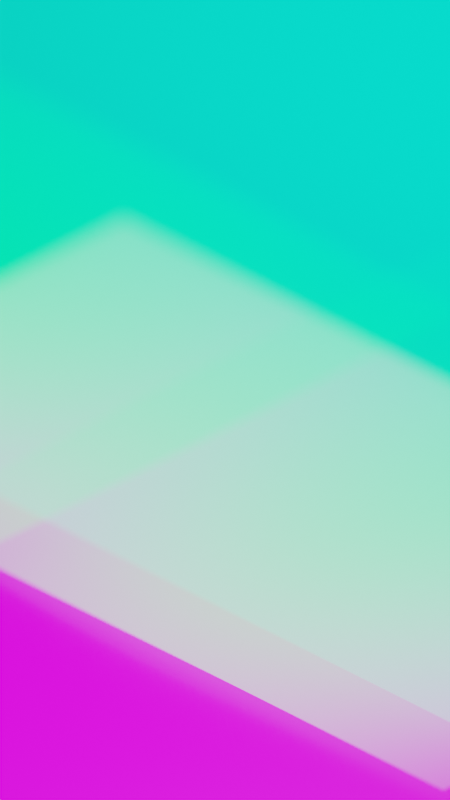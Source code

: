 # Source: horizon_splash.blend  (saved by Blender 2.81.16; exported with 4.5.12 LTS)
import bpy
from mathutils import Matrix  # noqa: F401  (used for matrix-valued properties, if any)

bpy.ops.wm.read_factory_settings(use_empty=True)
scene = bpy.context.scene
scene.name = 'Motif-1'

# ---- collections
col_collection = bpy.data.collections.new('Collection'); scene.collection.children.link(col_collection)

# ---- images (referenced by path relative to the original .blend; pixels are not part of the script)
import os
ASSET_DIR = os.environ.get("B2B_ASSET_DIR", "")  # directory of the original .blend (textures are referenced by path, not embedded)
HERE = os.path.dirname(os.path.abspath(__file__))  # packed textures are extracted next to this script under _unpacked/

def load_image(name, relpath, width, height, colorspace="sRGB"):
    """Load a texture the original file referenced (path relative to the .blend, or extracted next to this script)."""
    p = next((c for c in (os.path.join(HERE, relpath), os.path.join(ASSET_DIR, relpath)) if relpath and os.path.exists(c)), "")
    if p:
        img = bpy.data.images.load(p, check_existing=True)
        img.name = name
    else:  # same state as the original file: an image datablock whose file is absent (Cycles renders it pink)
        img = bpy.data.images.new(name, width, height)
        img.source = "FILE"
        img.filepath = "//" + (relpath or name)
    img.colorspace_settings.name = colorspace
    return img
img_grid_png = load_image('grid.png', 'textures/grid.png', 1024, 1024, 'sRGB')
img_schematic_png = load_image('schematic.png', 'textures/schematic.png', 1024, 1024, 'sRGB')
img_schematic_2_png = load_image('schematic_2.png', 'textures/schematic_2.png', 1024, 1024, 'sRGB')
img_schematic_3_png = load_image('schematic_3.png', 'textures/schematic_3.png', 1024, 1024, 'sRGB')
img_schematic_4_png = load_image('schematic_4.png', 'textures/schematic_4.png', 1024, 1024, 'sRGB')

# ---- materials (node trees are filled in below, after node groups)
mat_grid = bpy.data.materials.new('Grid')
mat_grid.roughness = 0.25
mat_schematic = bpy.data.materials.new('Schematic')
mat_schematic.roughness = 0.25
mat_schematic_001 = bpy.data.materials.new('Schematic.001')
mat_schematic_001.roughness = 0.25
mat_schematic_002 = bpy.data.materials.new('Schematic.002')
mat_schematic_002.roughness = 0.25
mat_schematic_003 = bpy.data.materials.new('Schematic.003')
mat_schematic_003.roughness = 0.25

# ---- material node trees
mat_grid.use_nodes = True; mat_grid.node_tree.nodes.clear()
_N = mat_grid.node_tree.nodes; _L = mat_grid.node_tree.links
n0 = _N.new('ShaderNodeOutputMaterial'); n0.name = 'Material Output'; n0.location = (300, 300)
n1 = _N.new('ShaderNodeTexImage'); n1.name = 'Image Texture'; n1.location = (-563, 275)
n1.image = img_grid_png
n1.interpolation = 'Closest'
n2 = _N.new('ShaderNodeMapping'); n2.name = 'Mapping'; n2.location = (-919, 285)
n2.inputs[3].default_value = (56.0, 56.0, 1.0)
n3 = _N.new('ShaderNodeTexCoord'); n3.name = 'Texture Coordinate'; n3.location = (-1086, 267)
n4 = _N.new('ShaderNodeBsdfPrincipled'); n4.name = 'Principled BSDF'; n4.location = (10, 300)
n4.distribution = 'GGX'
n4.subsurface_method = 'BURLEY'
n4.inputs[1].default_value = 0.3485
n4.inputs[2].default_value = 0.503
n4.inputs[3].default_value = 1.45
n4.inputs[13].default_value = 0.6
n4.inputs[15].default_value = 1.0
n4.inputs[19].default_value = 0.07273
n4.inputs[20].default_value = 0.127
n4.inputs[24].default_value = 0.06182
n4.inputs[27].default_value = (0.0, 0.0, 0.0, 1.0)
n4.inputs[28].default_value = 1.0
n5 = _N.new('ShaderNodeBump'); n5.name = 'Bump'; n5.location = (-253, -57)
n5.inputs[1].default_value = 1.0
n5.inputs[2].default_value = 1.0
n6 = _N.new('ShaderNodeMix'); n6.name = 'Mix'; n6.location = (-191, 258)
n6.data_type = 'RGBA'
n6.inputs[6].default_value = (0.01249, 0.01604, 0.1355, 1.0)
n6.inputs[7].default_value = (0.1481, 0.2827, 0.469, 1.0)
_L.new(n4.outputs[0], n0.inputs[0])
_L.new(n1.outputs[1], n6.inputs[0])
_L.new(n6.outputs[2], n4.inputs[0])
_L.new(n3.outputs[0], n2.inputs[0])
_L.new(n2.outputs[0], n1.inputs[0])
_L.new(n5.outputs[0], n4.inputs[5])
_L.new(n6.outputs[2], n5.inputs[3])
n0.is_active_output = True
mat_schematic.use_nodes = True; mat_schematic.node_tree.nodes.clear()
_N = mat_schematic.node_tree.nodes; _L = mat_schematic.node_tree.links
n0 = _N.new('ShaderNodeOutputMaterial'); n0.name = 'Material Output'; n0.location = (410, 300)
n1 = _N.new('ShaderNodeTexImage'); n1.name = 'Image Texture'; n1.location = (-563, 275)
n1.image = img_schematic_png
n1.interpolation = 'Smart'
n1.extension = 'CLIP'
n2 = _N.new('ShaderNodeMapping'); n2.name = 'Mapping'; n2.location = (-919, 285)
n3 = _N.new('ShaderNodeMix'); n3.name = 'Mix'; n3.location = (-166, 556)
n3.data_type = 'RGBA'
n3.inputs[6].default_value = (0.0, 0.0, 0.0, 1.0)
n3.inputs[7].default_value = (1.0, 1.0, 1.0, 1.0)
n4 = _N.new('ShaderNodeMixShader'); n4.name = 'Mix Shader'; n4.location = (190, 280)
n5 = _N.new('ShaderNodeBsdfTransparent'); n5.name = 'Transparent BSDF'; n5.location = (-39, 311)
n6 = _N.new('ShaderNodeTexCoord'); n6.name = 'Texture Coordinate'; n6.location = (-1153, 276)
n7 = _N.new('ShaderNodeEmission'); n7.name = 'Emission'; n7.location = (-31, 175)
n7.inputs[1].default_value = 3.0
_L.new(n1.outputs[1], n3.inputs[0])
_L.new(n2.outputs[0], n1.inputs[0])
_L.new(n4.outputs[0], n0.inputs[0])
_L.new(n3.outputs[2], n4.inputs[0])
_L.new(n5.outputs[0], n4.inputs[1])
_L.new(n7.outputs[0], n4.inputs[2])
_L.new(n1.outputs[0], n7.inputs[0])
_L.new(n6.outputs[2], n2.inputs[0])
n0.is_active_output = True
mat_schematic_001.use_nodes = True; mat_schematic_001.node_tree.nodes.clear()
_N = mat_schematic_001.node_tree.nodes; _L = mat_schematic_001.node_tree.links
n0 = _N.new('ShaderNodeOutputMaterial'); n0.name = 'Material Output'; n0.location = (418, 300)
n1 = _N.new('ShaderNodeMapping'); n1.name = 'Mapping'; n1.location = (-919, 285)
n2 = _N.new('ShaderNodeMix'); n2.name = 'Mix'; n2.location = (-166, 556)
n2.data_type = 'RGBA'
n2.inputs[6].default_value = (0.0, 0.0, 0.0, 1.0)
n2.inputs[7].default_value = (1.0, 1.0, 1.0, 1.0)
n3 = _N.new('ShaderNodeMixShader'); n3.name = 'Mix Shader'; n3.location = (198, 280)
n4 = _N.new('ShaderNodeBsdfTransparent'); n4.name = 'Transparent BSDF'; n4.location = (-39, 311)
n5 = _N.new('ShaderNodeTexCoord'); n5.name = 'Texture Coordinate'; n5.location = (-1153, 276)
n6 = _N.new('ShaderNodeEmission'); n6.name = 'Emission'; n6.location = (-23, 175)
n6.inputs[1].default_value = 3.0
n7 = _N.new('ShaderNodeTexImage'); n7.name = 'Image Texture'; n7.location = (-563, 275)
n7.image = img_schematic_2_png
n7.interpolation = 'Smart'
n7.extension = 'CLIP'
n8 = _N.new('ShaderNodeInvert'); n8.name = 'Invert'; n8.location = (-243, 215)
_L.new(n7.outputs[1], n2.inputs[0])
_L.new(n1.outputs[0], n7.inputs[0])
_L.new(n3.outputs[0], n0.inputs[0])
_L.new(n2.outputs[2], n3.inputs[0])
_L.new(n4.outputs[0], n3.inputs[1])
_L.new(n6.outputs[0], n3.inputs[2])
_L.new(n7.outputs[0], n8.inputs[1])
_L.new(n5.outputs[2], n1.inputs[0])
_L.new(n8.outputs[0], n6.inputs[0])
n0.is_active_output = True
mat_schematic_002.use_nodes = True; mat_schematic_002.node_tree.nodes.clear()
_N = mat_schematic_002.node_tree.nodes; _L = mat_schematic_002.node_tree.links
n0 = _N.new('ShaderNodeOutputMaterial'); n0.name = 'Material Output'; n0.location = (418, 300)
n1 = _N.new('ShaderNodeMapping'); n1.name = 'Mapping'; n1.location = (-919, 285)
n2 = _N.new('ShaderNodeMix'); n2.name = 'Mix'; n2.location = (-166, 556)
n2.data_type = 'RGBA'
n2.inputs[6].default_value = (0.0, 0.0, 0.0, 1.0)
n2.inputs[7].default_value = (1.0, 1.0, 1.0, 1.0)
n3 = _N.new('ShaderNodeMixShader'); n3.name = 'Mix Shader'; n3.location = (198, 280)
n4 = _N.new('ShaderNodeBsdfTransparent'); n4.name = 'Transparent BSDF'; n4.location = (-39, 311)
n5 = _N.new('ShaderNodeTexCoord'); n5.name = 'Texture Coordinate'; n5.location = (-1153, 276)
n6 = _N.new('ShaderNodeEmission'); n6.name = 'Emission'; n6.location = (-23, 175)
n6.inputs[1].default_value = 3.0
n7 = _N.new('ShaderNodeInvert'); n7.name = 'Invert'; n7.location = (-243, 215)
n8 = _N.new('ShaderNodeTexImage'); n8.name = 'Image Texture'; n8.location = (-563, 275)
n8.image = img_schematic_3_png
n8.interpolation = 'Smart'
n8.extension = 'CLIP'
_L.new(n8.outputs[1], n2.inputs[0])
_L.new(n1.outputs[0], n8.inputs[0])
_L.new(n3.outputs[0], n0.inputs[0])
_L.new(n2.outputs[2], n3.inputs[0])
_L.new(n4.outputs[0], n3.inputs[1])
_L.new(n6.outputs[0], n3.inputs[2])
_L.new(n8.outputs[0], n7.inputs[1])
_L.new(n5.outputs[2], n1.inputs[0])
_L.new(n7.outputs[0], n6.inputs[0])
n0.is_active_output = True
mat_schematic_003.use_nodes = True; mat_schematic_003.node_tree.nodes.clear()
_N = mat_schematic_003.node_tree.nodes; _L = mat_schematic_003.node_tree.links
n0 = _N.new('ShaderNodeOutputMaterial'); n0.name = 'Material Output'; n0.location = (527, 300)
n1 = _N.new('ShaderNodeMapping'); n1.name = 'Mapping'; n1.location = (-919, 285)
n2 = _N.new('ShaderNodeMix'); n2.name = 'Mix'; n2.location = (-166, 556)
n2.data_type = 'RGBA'
n2.inputs[6].default_value = (0.0, 0.0, 0.0, 1.0)
n2.inputs[7].default_value = (1.0, 1.0, 1.0, 1.0)
n3 = _N.new('ShaderNodeMixShader'); n3.name = 'Mix Shader'; n3.location = (307, 280)
n4 = _N.new('ShaderNodeBsdfTransparent'); n4.name = 'Transparent BSDF'; n4.location = (-39, 311)
n5 = _N.new('ShaderNodeTexCoord'); n5.name = 'Texture Coordinate'; n5.location = (-1153, 276)
n6 = _N.new('ShaderNodeTexImage'); n6.name = 'Image Texture'; n6.location = (-563, 275)
n6.image = img_schematic_4_png
n6.interpolation = 'Smart'
n6.extension = 'CLIP'
n7 = _N.new('ShaderNodeEmission'); n7.name = 'Emission'; n7.location = (152, 193)
n7.inputs[1].default_value = 3.0
n8 = _N.new('ShaderNodeInvert'); n8.name = 'Invert'; n8.location = (-298, 203)
n9 = _N.new('ShaderNodeHueSaturation'); n9.name = 'Hue Saturation Value'; n9.location = (-78, 178)
n9.inputs[0].default_value = 0.6
_L.new(n6.outputs[1], n2.inputs[0])
_L.new(n1.outputs[0], n6.inputs[0])
_L.new(n3.outputs[0], n0.inputs[0])
_L.new(n2.outputs[2], n3.inputs[0])
_L.new(n4.outputs[0], n3.inputs[1])
_L.new(n7.outputs[0], n3.inputs[2])
_L.new(n6.outputs[0], n8.inputs[1])
_L.new(n5.outputs[2], n1.inputs[0])
_L.new(n8.outputs[0], n9.inputs[4])
_L.new(n9.outputs[0], n7.inputs[0])
n0.is_active_output = True

# ---- world
world_world = bpy.data.worlds.new('World'); scene.world = world_world
world_world.use_nodes = True; world_world.node_tree.nodes.clear()
_N = world_world.node_tree.nodes; _L = world_world.node_tree.links
n0 = _N.new('ShaderNodeOutputWorld'); n0.name = 'World Output'; n0.location = (408, 300)
n1 = _N.new('ShaderNodeBackground'); n1.name = 'Background'; n1.location = (118, 300)
n2 = _N.new('ShaderNodeTexSky'); n2.name = 'Sky Texture'; n2.location = (-202, 275)
n2.sky_type = 'HOSEK_WILKIE'
n2.sun_direction = (0.8821, 0.4564, 0.1169)
n2.sun_elevation = 1.571
_L.new(n1.outputs[0], n0.inputs[0])
_L.new(n2.outputs[0], n1.inputs[0])
n0.is_active_output = True
world_world.color = (0.05088, 0.05088, 0.05088)
world_world.use_sun_shadow = False
world_world.sun_shadow_jitter_overblur = 0.0

# ---- cameras
cam_camera = bpy.data.cameras.new('Camera')
cam_camera.type = 'ORTHO'
cam_camera.clip_start = 0.001
cam_camera.clip_end = 100.0
cam_camera.ortho_scale = 10.0
cam_camera.shift_y = -0.02
cam_camera.dof.use_dof = True
cam_camera.dof.focus_distance = 13.0
cam_camera.dof.aperture_fstop = 2.0

# ---- lights
light_area = bpy.data.lights.new('Area', 'AREA')
light_area.transmission_factor = 0.0
light_area.energy = 140.7
light_area.shadow_buffer_clip_start = 0.5
light_area.shadow_soft_size = 1.0
light_area.shadow_maximum_resolution = 0.006
light_area.use_absolute_resolution = True
light_area.size = 1.0
light_area.size_y = 1.0

# ---- meshes
me_plane = bpy.data.meshes.new('Plane')
me_plane.from_pydata([(-1.0, -1.0, 0.0), (1.0, -1.0, 0.0), (-1.0, 1.0, 0.0), (1.0, 1.0, 0.0)], [], [(0, 1, 3, 2)])
_uv = me_plane.uv_layers.new(name='UVMap')
_uv.uv.foreach_set('vector', [0.0, 0.0, 1.0, 0.0, 1.0, 1.0, 0.0, 1.0])
me_plane.materials.append(mat_grid)
me_plane.use_remesh_preserve_volume = False
me_plane.use_remesh_preserve_attributes = False
me_plane.use_mirror_vertex_groups = False
me_plane.update()
me_plane_001 = bpy.data.meshes.new('Plane.001')
me_plane_001.from_pydata([(-1.0, -1.0, 0.0), (1.0, -1.0, 0.0), (-1.0, 1.0, 0.0), (1.0, 1.0, 0.0)], [], [(0, 1, 3, 2)])
_uv = me_plane_001.uv_layers.new(name='UVMap')
_uv.uv.foreach_set('vector', [0.002901, -0.3124, 0.9971, -0.3124, 0.9971, 1.312, 0.002901, 1.312])
me_plane_001.materials.append(mat_schematic)
me_plane_001.use_remesh_preserve_volume = False
me_plane_001.use_remesh_preserve_attributes = False
me_plane_001.use_mirror_vertex_groups = False
me_plane_001.update()
me_plane_002 = bpy.data.meshes.new('Plane.002')
me_plane_002.from_pydata([(-1.0, -1.0, 0.0), (1.0, -1.0, 0.0), (-1.0, 1.0, 0.0), (1.0, 1.0, 0.0)], [], [(0, 1, 3, 2)])
_uv = me_plane_002.uv_layers.new(name='UVMap')
_uv.uv.foreach_set('vector', [-0.04277, -0.5202, 1.091, -0.5202, 1.091, 1.244, -0.04277, 1.244])
me_plane_002.materials.append(mat_schematic_001)
me_plane_002.use_remesh_preserve_volume = False
me_plane_002.use_remesh_preserve_attributes = False
me_plane_002.use_mirror_vertex_groups = False
me_plane_002.update()
me_plane_003 = bpy.data.meshes.new('Plane.003')
me_plane_003.from_pydata([(-1.0, -1.0, 0.0), (1.0, -1.0, 0.0), (-1.0, 1.0, 0.0), (1.0, 1.0, 0.0)], [], [(0, 1, 3, 2)])
_uv = me_plane_003.uv_layers.new(name='UVMap')
_uv.uv.foreach_set('vector', [-0.4429, -0.1479, 1.545, -0.1479, 1.545, 1.228, -0.4429, 1.228])
me_plane_003.materials.append(mat_schematic_002)
me_plane_003.use_remesh_preserve_volume = False
me_plane_003.use_remesh_preserve_attributes = False
me_plane_003.use_mirror_vertex_groups = False
me_plane_003.update()
me_plane_004 = bpy.data.meshes.new('Plane.004')
me_plane_004.from_pydata([(-1.0, -1.0, 0.0), (1.0, -1.0, 0.0), (-1.0, 1.0, 0.0), (1.0, 1.0, 0.0)], [], [(0, 1, 3, 2)])
_uv = me_plane_004.uv_layers.new(name='UVMap')
_uv.uv.foreach_set('vector', [-0.1343, -0.3624, 1.188, -0.3624, 1.188, 1.439, -0.1343, 1.439])
me_plane_004.materials.append(mat_schematic_003)
me_plane_004.use_remesh_preserve_volume = False
me_plane_004.use_remesh_preserve_attributes = False
me_plane_004.use_mirror_vertex_groups = False
me_plane_004.update()

# ---- objects
ob_camera = bpy.data.objects.new('Camera', cam_camera)
ob_grid = bpy.data.objects.new('Grid', me_plane)
ob_schematic = bpy.data.objects.new('Schematic', me_plane_001)
ob_area = bpy.data.objects.new('Area', light_area)
ob_schematic_001 = bpy.data.objects.new('Schematic.001', me_plane_002)
ob_schematic_002 = bpy.data.objects.new('Schematic.002', me_plane_003)
ob_schematic_003 = bpy.data.objects.new('Schematic.003', me_plane_004)

# ---- transforms, parenting, visibility, modifiers, constraints
ob_camera.location = (10.0, -10.0, 10.0)
ob_camera.rotation_euler = (1.047, 0.0, 0.7854)
ob_camera.lock_rotations_4d = False
ob_camera.empty_display_type = 'ARROWS'
ob_camera.color = (0.0, 0.0, 0.0, 0.0)
ob_camera.display_type = 'WIRE'
ob_camera.lineart.crease_threshold = 0.0
ob_grid.location = (0.0, 0.0, 0.0)
ob_grid.scale = (18.64, 18.64, 18.64)
ob_grid.lineart.crease_threshold = 0.0
ob_schematic.location = (3.428, -5.216, 0.1311)
ob_schematic.scale = (9.322, 9.322, 9.322)
ob_schematic.lineart.crease_threshold = 0.0
ob_area.location = (9.605, -7.034, 3.203)
ob_area.rotation_euler = (0.9987, -0.0, 0.7854)
ob_area.scale = (4.705, 4.705, 4.705)
ob_area.lineart.crease_threshold = 0.0
ob_schematic_001.location = (-5.754, 0.7116, 0.1332)
ob_schematic_001.scale = (4.471, 4.798, 4.798)
ob_schematic_001.lineart.crease_threshold = 0.0
ob_schematic_002.location = (2.262, 1.598, 0.1592)
ob_schematic_002.scale = (4.798, 4.798, 4.798)
ob_schematic_002.lineart.crease_threshold = 0.0
ob_schematic_003.location = (-1.747, 12.41, 0.1924)
ob_schematic_003.scale = (14.39, 14.39, 14.39)
ob_schematic_003.lineart.crease_threshold = 0.0

# ---- collection membership
col_collection.objects.link(ob_camera)
col_collection.objects.link(ob_grid)
col_collection.objects.link(ob_schematic)
col_collection.objects.link(ob_area)
col_collection.objects.link(ob_schematic_001)
col_collection.objects.link(ob_schematic_002)
col_collection.objects.link(ob_schematic_003)

# ---- scene / render settings (as saved in the file)
scene.camera = ob_camera
scene.frame_start = 1; scene.frame_end = 250; scene.frame_set(1)
scene.render.engine = 'CYCLES'
scene.render.image_settings.color_depth = '16'
scene.render.resolution_x = 1080
scene.render.resolution_y = 1920
scene.render.resolution_percentage = 200
scene.cycles.use_denoising = False
scene.cycles.samples = 196
scene.cycles.sampling_pattern = 'TABULATED_SOBOL'
scene.cycles.use_adaptive_sampling = False
scene.cycles.use_light_tree = False
scene.view_settings.look = 'Medium High Contrast'
scene.view_settings.view_transform = 'Filmic'
bpy.context.view_layer.update()
